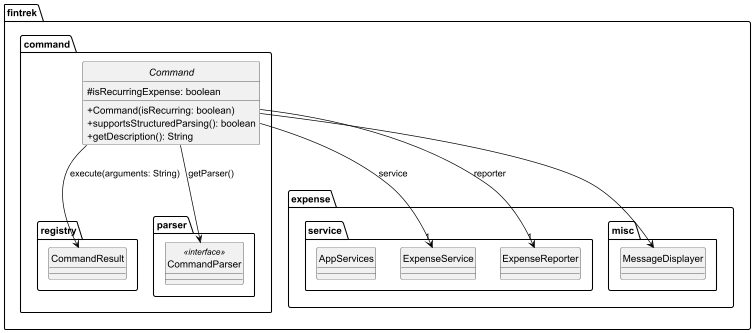

The diagram above was rendered by PlantUML. Its source (embedded in the PNG):
@startuml

skinparam classArrowColor Black
skinparam defaultTextAlignment center

hide circle
skinparam classAttributeIconSize 0

package "fintrek.expense.service" {
  class ExpenseService
  class ExpenseReporter
  class AppServices
}

package fintrek.command.registry {
    class CommandResult
}

package fintrek.command.parser {
    class CommandParser <<interface>>
}

package fintrek.expense.misc {
    class MessageDisplayer
}

package fintrek.command {

    abstract class Command {
        # isRecurringExpense: boolean

        + Command(isRecurring: boolean)
        + supportsStructuredParsing(): boolean
        + getDescription(): String
    }
}

' Relationships
Command --> ExpenseService: service "1"
Command --> ExpenseReporter: reporter "1"
Command --> CommandResult: execute(arguments: String)
Command --> CommandParser: getParser()
Command --> MessageDisplayer

@enduml